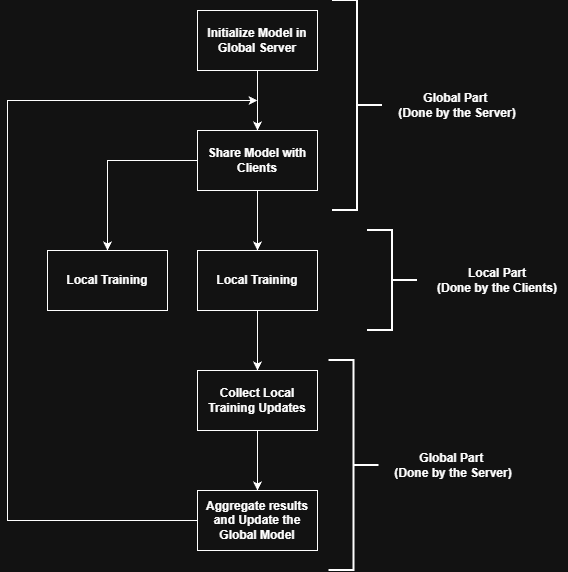

The diagram above was exported from draw.io. Its source (the exported page's mxGraphModel, read from the mxfile embedded in the PNG):
<mxGraphModel dx="1226" dy="620" grid="1" gridSize="10" guides="1" tooltips="1" connect="1" arrows="1" fold="1" page="1" pageScale="1" pageWidth="850" pageHeight="1100" math="0" shadow="0">
  <root>
    <mxCell id="0" />
    <mxCell id="1" parent="0" />
    <mxCell id="m0nBlWLzztuLYpS0lCBS-1" edge="1" parent="1" source="m0nBlWLzztuLYpS0lCBS-2" style="edgeStyle=orthogonalEdgeStyle;rounded=0;orthogonalLoop=1;jettySize=auto;html=1;" target="m0nBlWLzztuLYpS0lCBS-4">
      <mxGeometry relative="1" as="geometry" />
    </mxCell>
    <mxCell id="m0nBlWLzztuLYpS0lCBS-2" parent="1" style="rounded=0;whiteSpace=wrap;html=1;" value="&lt;b&gt;Initialize Model in Global Server&lt;/b&gt;" vertex="1">
      <mxGeometry height="60" width="120" x="350" y="30" as="geometry" />
    </mxCell>
    <mxCell id="m0nBlWLzztuLYpS0lCBS-3" edge="1" parent="1" source="m0nBlWLzztuLYpS0lCBS-4" style="edgeStyle=orthogonalEdgeStyle;rounded=0;orthogonalLoop=1;jettySize=auto;html=1;entryX=0.5;entryY=0;entryDx=0;entryDy=0;" target="m0nBlWLzztuLYpS0lCBS-6">
      <mxGeometry relative="1" as="geometry" />
    </mxCell>
    <mxCell id="m0nBlWLzztuLYpS0lCBS-37" edge="1" parent="1" source="m0nBlWLzztuLYpS0lCBS-4" style="edgeStyle=orthogonalEdgeStyle;rounded=0;orthogonalLoop=1;jettySize=auto;html=1;entryX=0.5;entryY=0;entryDx=0;entryDy=0;" target="m0nBlWLzztuLYpS0lCBS-35">
      <mxGeometry relative="1" as="geometry" />
    </mxCell>
    <mxCell id="m0nBlWLzztuLYpS0lCBS-38" edge="1" parent="1" source="m0nBlWLzztuLYpS0lCBS-4" style="edgeStyle=orthogonalEdgeStyle;rounded=0;orthogonalLoop=1;jettySize=auto;html=1;exitX=1;exitY=0.5;exitDx=0;exitDy=0;">
      <mxGeometry relative="1" as="geometry">
        <mxPoint x="470.47058823529414" y="180" as="targetPoint" />
      </mxGeometry>
    </mxCell>
    <mxCell id="m0nBlWLzztuLYpS0lCBS-4" parent="1" style="rounded=0;whiteSpace=wrap;html=1;" value="&lt;b&gt;Share Model with Clients&lt;/b&gt;" vertex="1">
      <mxGeometry height="60" width="120" x="350" y="150" as="geometry" />
    </mxCell>
    <mxCell id="m0nBlWLzztuLYpS0lCBS-5" edge="1" parent="1" source="m0nBlWLzztuLYpS0lCBS-6" style="edgeStyle=orthogonalEdgeStyle;rounded=0;orthogonalLoop=1;jettySize=auto;html=1;entryX=0.5;entryY=0;entryDx=0;entryDy=0;" target="m0nBlWLzztuLYpS0lCBS-8">
      <mxGeometry relative="1" as="geometry" />
    </mxCell>
    <mxCell id="m0nBlWLzztuLYpS0lCBS-6" parent="1" style="rounded=0;whiteSpace=wrap;html=1;" value="&lt;b&gt;Local Training&lt;/b&gt;" vertex="1">
      <mxGeometry height="60" width="120" x="350" y="270" as="geometry" />
    </mxCell>
    <mxCell id="m0nBlWLzztuLYpS0lCBS-7" edge="1" parent="1" source="m0nBlWLzztuLYpS0lCBS-8" style="edgeStyle=orthogonalEdgeStyle;rounded=0;orthogonalLoop=1;jettySize=auto;html=1;entryX=0.5;entryY=0;entryDx=0;entryDy=0;" target="m0nBlWLzztuLYpS0lCBS-10">
      <mxGeometry relative="1" as="geometry" />
    </mxCell>
    <mxCell id="m0nBlWLzztuLYpS0lCBS-8" parent="1" style="rounded=0;whiteSpace=wrap;html=1;" value="&lt;b&gt;Collect Local Training Updates&lt;/b&gt;" vertex="1">
      <mxGeometry height="60" width="120" x="350" y="390" as="geometry" />
    </mxCell>
    <mxCell id="m0nBlWLzztuLYpS0lCBS-9" edge="1" parent="1" source="m0nBlWLzztuLYpS0lCBS-10" style="edgeStyle=orthogonalEdgeStyle;rounded=0;orthogonalLoop=1;jettySize=auto;html=1;">
      <mxGeometry relative="1" as="geometry">
        <Array as="points">
          <mxPoint x="160" y="540" />
          <mxPoint x="160" y="120" />
        </Array>
        <mxPoint x="410" y="120" as="targetPoint" />
      </mxGeometry>
    </mxCell>
    <mxCell id="m0nBlWLzztuLYpS0lCBS-10" parent="1" style="rounded=0;whiteSpace=wrap;html=1;" value="&lt;b&gt;Aggregate results and Update the Global Model&lt;/b&gt;" vertex="1">
      <mxGeometry height="60" width="120" x="350" y="510" as="geometry" />
    </mxCell>
    <mxCell id="m0nBlWLzztuLYpS0lCBS-11" parent="1" style="strokeWidth=2;html=1;shape=mxgraph.flowchart.annotation_2;align=left;labelPosition=right;pointerEvents=1;rotation=-180;" value="" vertex="1">
      <mxGeometry height="210" width="50" x="484.96000000000004" y="20" as="geometry" />
    </mxCell>
    <mxCell id="m0nBlWLzztuLYpS0lCBS-12" parent="1" style="strokeWidth=2;html=1;shape=mxgraph.flowchart.annotation_2;align=left;labelPosition=right;pointerEvents=1;rotation=-180;" value="" vertex="1">
      <mxGeometry height="210" width="50" x="481.45000000000005" y="380" as="geometry" />
    </mxCell>
    <mxCell id="m0nBlWLzztuLYpS0lCBS-13" parent="1" style="text;html=1;whiteSpace=wrap;strokeColor=none;fillColor=none;align=center;verticalAlign=middle;rounded=0;" value="&lt;b&gt;Global Part&amp;nbsp;&lt;/b&gt;&lt;div&gt;&lt;b&gt;(Done by the Server)&lt;/b&gt;&lt;/div&gt;" vertex="1">
      <mxGeometry height="30" width="150.48" x="534.96" y="110" as="geometry" />
    </mxCell>
    <mxCell id="m0nBlWLzztuLYpS0lCBS-33" parent="1" style="text;html=1;whiteSpace=wrap;strokeColor=none;fillColor=none;align=center;verticalAlign=middle;rounded=0;glass=1;" value="&lt;b&gt;Local Part&lt;/b&gt;&lt;div&gt;&lt;b&gt;(Done by the Clients)&lt;/b&gt;&lt;/div&gt;" vertex="1">
      <mxGeometry height="30" width="140" x="580" y="285" as="geometry" />
    </mxCell>
    <mxCell id="m0nBlWLzztuLYpS0lCBS-35" parent="1" style="rounded=0;whiteSpace=wrap;html=1;" value="&lt;b&gt;Local Training&lt;/b&gt;" vertex="1">
      <mxGeometry height="60" width="120" x="200" y="270" as="geometry" />
    </mxCell>
    <mxCell id="m0nBlWLzztuLYpS0lCBS-36" parent="1" style="strokeWidth=2;html=1;shape=mxgraph.flowchart.annotation_2;align=left;labelPosition=right;pointerEvents=1;rotation=-180;" value="" vertex="1">
      <mxGeometry height="100" width="50" x="520" y="250" as="geometry" />
    </mxCell>
    <mxCell id="m0nBlWLzztuLYpS0lCBS-41" parent="1" style="text;html=1;whiteSpace=wrap;strokeColor=none;fillColor=none;align=center;verticalAlign=middle;rounded=0;" value="&lt;b&gt;Global Part&amp;nbsp;&lt;/b&gt;&lt;div&gt;&lt;b&gt;(Done by the Server)&lt;/b&gt;&lt;/div&gt;" vertex="1">
      <mxGeometry height="30" width="150.48" x="531.45" y="470" as="geometry" />
    </mxCell>
  </root>
</mxGraphModel>